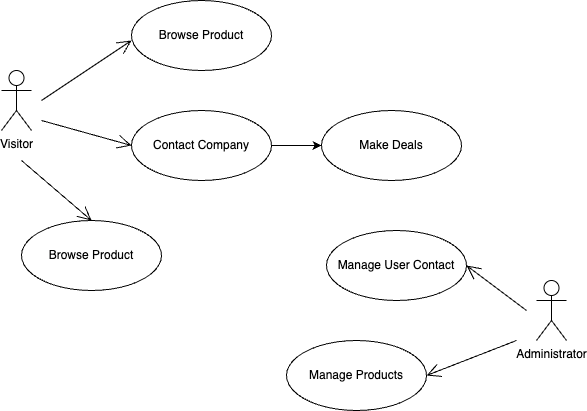

The diagram above was exported from draw.io. Its source (the exported page's mxGraphModel, read from the mxfile embedded in the PNG):
<mxGraphModel dx="984" dy="665" grid="1" gridSize="10" guides="1" tooltips="1" connect="1" arrows="1" fold="1" page="1" pageScale="1" pageWidth="850" pageHeight="1100" math="0" shadow="0">
  <root>
    <mxCell id="0" />
    <mxCell id="1" parent="0" />
    <mxCell id="YRF10WCjDuB4WZNsBknu-1" value="Visitor" style="shape=umlActor;verticalLabelPosition=bottom;verticalAlign=top;html=1;" parent="1" vertex="1">
      <mxGeometry x="140" y="280" width="30" height="60" as="geometry" />
    </mxCell>
    <mxCell id="YRF10WCjDuB4WZNsBknu-3" value="" style="endArrow=open;endFill=1;endSize=12;html=1;rounded=0;" parent="1" edge="1">
      <mxGeometry width="160" relative="1" as="geometry">
        <mxPoint x="180" y="310" as="sourcePoint" />
        <mxPoint x="270" y="250" as="targetPoint" />
      </mxGeometry>
    </mxCell>
    <mxCell id="YRF10WCjDuB4WZNsBknu-4" value="Browse Product" style="ellipse;whiteSpace=wrap;html=1;" parent="1" vertex="1">
      <mxGeometry x="270" y="210" width="140" height="70" as="geometry" />
    </mxCell>
    <mxCell id="YRF10WCjDuB4WZNsBknu-10" style="edgeStyle=orthogonalEdgeStyle;rounded=0;orthogonalLoop=1;jettySize=auto;html=1;entryX=0;entryY=0.5;entryDx=0;entryDy=0;" parent="1" source="YRF10WCjDuB4WZNsBknu-5" target="YRF10WCjDuB4WZNsBknu-6" edge="1">
      <mxGeometry relative="1" as="geometry" />
    </mxCell>
    <mxCell id="YRF10WCjDuB4WZNsBknu-5" value="Contact Company" style="ellipse;whiteSpace=wrap;html=1;" parent="1" vertex="1">
      <mxGeometry x="270" y="320" width="140" height="70" as="geometry" />
    </mxCell>
    <mxCell id="YRF10WCjDuB4WZNsBknu-6" value="Make Deals" style="ellipse;whiteSpace=wrap;html=1;" parent="1" vertex="1">
      <mxGeometry x="460" y="320" width="140" height="70" as="geometry" />
    </mxCell>
    <mxCell id="YRF10WCjDuB4WZNsBknu-7" value="Administrator" style="shape=umlActor;verticalLabelPosition=bottom;verticalAlign=top;html=1;" parent="1" vertex="1">
      <mxGeometry x="675" y="490" width="30" height="60" as="geometry" />
    </mxCell>
    <mxCell id="YRF10WCjDuB4WZNsBknu-8" value="" style="endArrow=open;endFill=1;endSize=12;html=1;rounded=0;entryX=0;entryY=0.5;entryDx=0;entryDy=0;" parent="1" target="YRF10WCjDuB4WZNsBknu-5" edge="1">
      <mxGeometry width="160" relative="1" as="geometry">
        <mxPoint x="180" y="330" as="sourcePoint" />
        <mxPoint x="340" y="330" as="targetPoint" />
      </mxGeometry>
    </mxCell>
    <mxCell id="YRF10WCjDuB4WZNsBknu-12" value="Manage User Contact" style="ellipse;whiteSpace=wrap;html=1;" parent="1" vertex="1">
      <mxGeometry x="465" y="440" width="140" height="70" as="geometry" />
    </mxCell>
    <mxCell id="YRF10WCjDuB4WZNsBknu-14" value="" style="endArrow=open;endFill=1;endSize=12;html=1;rounded=0;entryX=1;entryY=0.5;entryDx=0;entryDy=0;" parent="1" target="YRF10WCjDuB4WZNsBknu-12" edge="1">
      <mxGeometry width="160" relative="1" as="geometry">
        <mxPoint x="665" y="520" as="sourcePoint" />
        <mxPoint x="505" y="450" as="targetPoint" />
      </mxGeometry>
    </mxCell>
    <mxCell id="YRF10WCjDuB4WZNsBknu-18" value="Manage Products" style="ellipse;whiteSpace=wrap;html=1;" parent="1" vertex="1">
      <mxGeometry x="425" y="550" width="140" height="70" as="geometry" />
    </mxCell>
    <mxCell id="YRF10WCjDuB4WZNsBknu-19" value="" style="endArrow=open;endFill=1;endSize=12;html=1;rounded=0;entryX=1;entryY=0.5;entryDx=0;entryDy=0;" parent="1" target="YRF10WCjDuB4WZNsBknu-18" edge="1">
      <mxGeometry width="160" relative="1" as="geometry">
        <mxPoint x="655" y="550" as="sourcePoint" />
        <mxPoint x="505" y="530" as="targetPoint" />
      </mxGeometry>
    </mxCell>
    <mxCell id="0zVQDXoiWZRZYsQE5A9v-1" value="Browse Product" style="ellipse;whiteSpace=wrap;html=1;" vertex="1" parent="1">
      <mxGeometry x="160" y="430" width="140" height="70" as="geometry" />
    </mxCell>
    <mxCell id="0zVQDXoiWZRZYsQE5A9v-2" value="" style="endArrow=open;endFill=1;endSize=12;html=1;rounded=0;entryX=0.5;entryY=0;entryDx=0;entryDy=0;" edge="1" parent="1" target="0zVQDXoiWZRZYsQE5A9v-1">
      <mxGeometry width="160" relative="1" as="geometry">
        <mxPoint x="160" y="370" as="sourcePoint" />
        <mxPoint x="230" y="390" as="targetPoint" />
      </mxGeometry>
    </mxCell>
  </root>
</mxGraphModel>